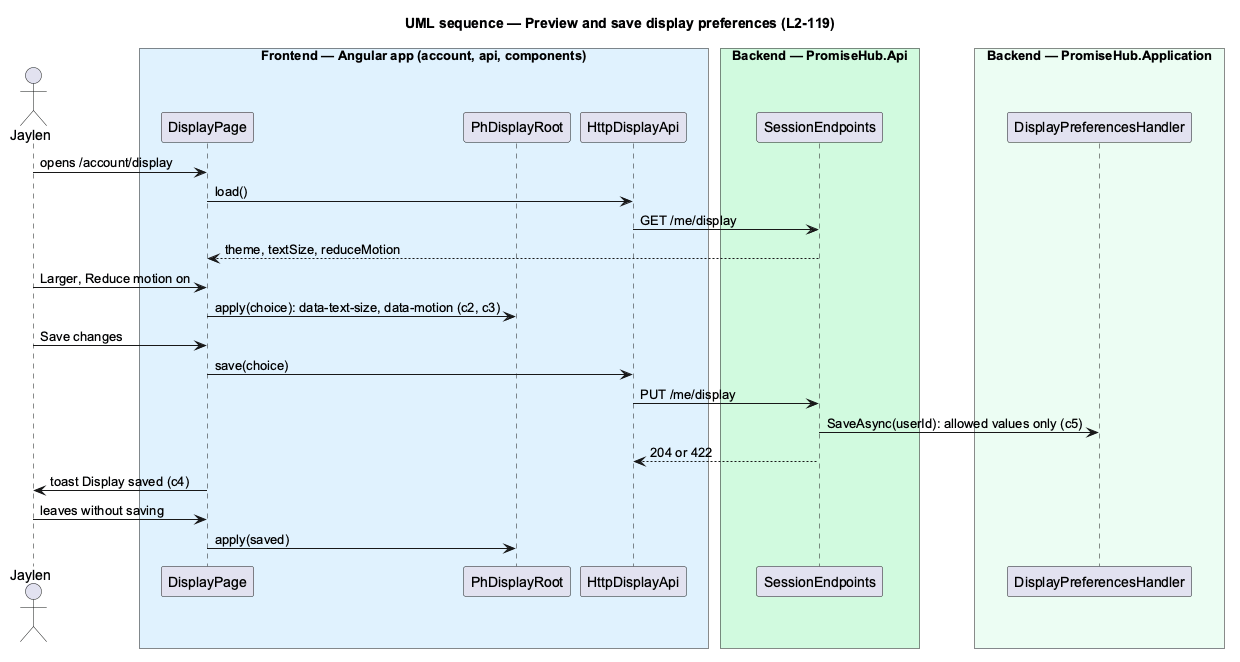

The diagram above was rendered by PlantUML. Its source (embedded in the PNG):
@startuml
title UML sequence — Preview and save display preferences (L2-119)
skinparam backgroundColor #FFFFFF
skinparam shadowing false
skinparam defaultFontName Arial
actor "Jaylen" as p
box "Frontend — Angular app (account, api, components)" #E0F2FE
participant DisplayPage as page
participant PhDisplayRoot as root
participant HttpDisplayApi as client
end box
box "Backend — PromiseHub.Api" #D1FADF
participant SessionEndpoints as api
end box
box "Backend — PromiseHub.Application" #ECFDF3
participant DisplayPreferencesHandler as handler
end box
p -> page : opens /account/display
page -> client : load()
client -> api : GET /me/display
api --> page : theme, textSize, reduceMotion
p -> page : Larger, Reduce motion on
page -> root : apply(choice): data-text-size, data-motion (c2, c3)
p -> page : Save changes
page -> client : save(choice)
client -> api : PUT /me/display
api -> handler : SaveAsync(userId): allowed values only (c5)
api --> client : 204 or 422
page -> p : toast Display saved (c4)
p -> page : leaves without saving
page -> root : apply(saved)
@enduml